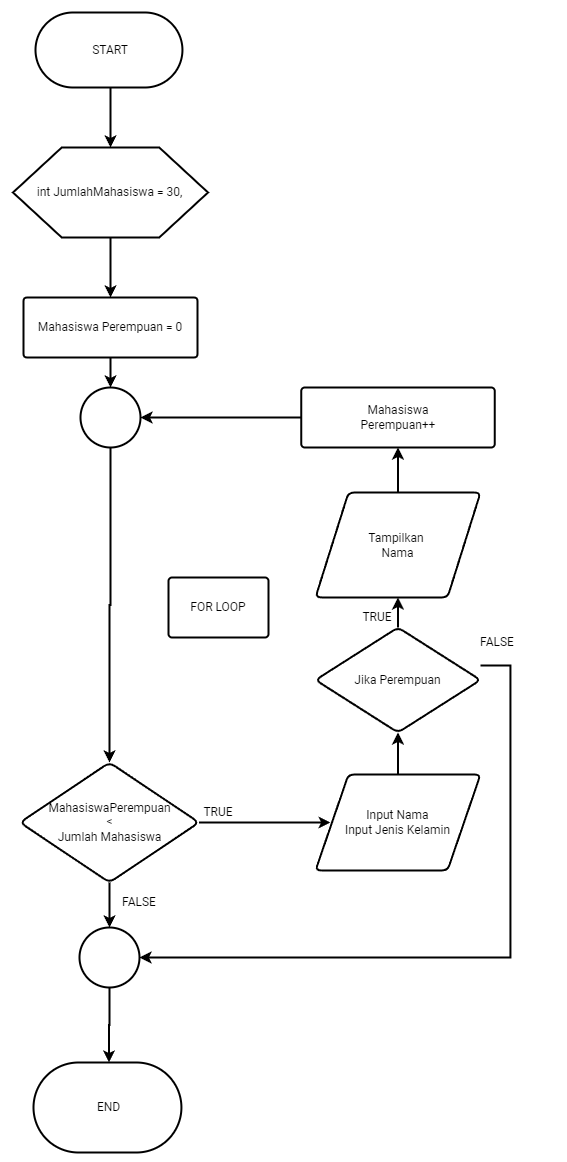

The diagram above was exported from draw.io. Its source (the exported page's mxGraphModel, read from the mxfile embedded in the PNG):
<mxGraphModel dx="925" dy="496" grid="1" gridSize="15" guides="1" tooltips="1" connect="1" arrows="1" page="1" pageScale="1" pageWidth="1442" pageHeight="2040">
  <root>
    <mxCell id="0" />
    <mxCell id="1" parent="0" />
    <mxCell id="K0C3mSP_vHxl-GQbBXyI-10" style="edgeStyle=orthogonalEdgeStyle;rounded=0;orthogonalLoop=1;jettySize=auto;html=1;entryX=0.5;entryY=0;entryDx=0;entryDy=0;entryPerimeter=0;" edge="1" parent="1" source="K0C3mSP_vHxl-GQbBXyI-2" target="K0C3mSP_vHxl-GQbBXyI-3">
      <mxGeometry relative="1" as="geometry" />
    </mxCell>
    <mxCell id="K0C3mSP_vHxl-GQbBXyI-2" value="START" style="shape=mxgraph.flowchart.start/terminator;whiteSpace=wrap;html=1;fillColor=#ffffff;strokeColor=#000000;strokeWidth=2;" vertex="1" name="Start/Terminator" parent="1">
      <mxGeometry x="319" y="45" width="150" height="75" as="geometry" />
    </mxCell>
    <mxCell id="K0C3mSP_vHxl-GQbBXyI-42" style="edgeStyle=orthogonalEdgeStyle;rounded=0;orthogonalLoop=1;jettySize=auto;html=1;entryX=0.5;entryY=0;entryDx=0;entryDy=0;entryPerimeter=0;" edge="1" parent="1" source="K0C3mSP_vHxl-GQbBXyI-3" target="K0C3mSP_vHxl-GQbBXyI-41">
      <mxGeometry relative="1" as="geometry" />
    </mxCell>
    <mxCell id="K0C3mSP_vHxl-GQbBXyI-3" value="int JumlahMahasiswa = 30," style="shape=hexagon;perimeter=hexagonPerimeter2;whiteSpace=wrap;html=1;" vertex="1" name="Hexagon" parent="1">
      <mxGeometry x="296.5" y="180" width="195" height="90" as="geometry" />
    </mxCell>
    <mxCell id="K0C3mSP_vHxl-GQbBXyI-13" style="edgeStyle=orthogonalEdgeStyle;rounded=0;orthogonalLoop=1;jettySize=auto;html=1;entryX=0.5;entryY=0;entryDx=0;entryDy=0;entryPerimeter=0;" edge="1" parent="1" source="K0C3mSP_vHxl-GQbBXyI-5" target="K0C3mSP_vHxl-GQbBXyI-6">
      <mxGeometry relative="1" as="geometry" />
    </mxCell>
    <mxCell id="K0C3mSP_vHxl-GQbBXyI-5" value="" style="shape=mxgraph.flowchart.on-page_reference;whiteSpace=wrap;html=1;fillColor=#ffffff;strokeColor=#000000;strokeWidth=2;" vertex="1" name="On-page Reference" parent="1">
      <mxGeometry x="364" y="420" width="60" height="60" as="geometry" />
    </mxCell>
    <mxCell id="K0C3mSP_vHxl-GQbBXyI-14" style="edgeStyle=orthogonalEdgeStyle;rounded=0;orthogonalLoop=1;jettySize=auto;html=1;entryX=0.091;entryY=0.5;entryDx=0;entryDy=0;entryPerimeter=0;" edge="1" parent="1" source="K0C3mSP_vHxl-GQbBXyI-6" target="K0C3mSP_vHxl-GQbBXyI-7">
      <mxGeometry relative="1" as="geometry" />
    </mxCell>
    <mxCell id="K0C3mSP_vHxl-GQbBXyI-15" style="edgeStyle=orthogonalEdgeStyle;rounded=0;orthogonalLoop=1;jettySize=auto;html=1;" edge="1" parent="1" source="K0C3mSP_vHxl-GQbBXyI-6">
      <mxGeometry relative="1" as="geometry">
        <mxPoint x="393" y="960" as="targetPoint" />
      </mxGeometry>
    </mxCell>
    <mxCell id="K0C3mSP_vHxl-GQbBXyI-6" value="MahasiswaPerempuan &lt;br&gt;&amp;lt; &lt;br&gt;Jumlah Mahasiswa" style="shape=mxgraph.flowchart.decision;whiteSpace=wrap;html=1;fillColor=#ffffff;strokeColor=#000000;strokeWidth=2;" vertex="1" name="Decision" parent="1">
      <mxGeometry x="303.5" y="795" width="179" height="120" as="geometry" />
    </mxCell>
    <mxCell id="K0C3mSP_vHxl-GQbBXyI-17" style="edgeStyle=orthogonalEdgeStyle;rounded=0;orthogonalLoop=1;jettySize=auto;html=1;" edge="1" parent="1" source="K0C3mSP_vHxl-GQbBXyI-7" target="K0C3mSP_vHxl-GQbBXyI-8">
      <mxGeometry relative="1" as="geometry" />
    </mxCell>
    <mxCell id="K0C3mSP_vHxl-GQbBXyI-7" value="Input Nama&lt;br&gt;Input Jenis Kelamin" style="shape=mxgraph.flowchart.data;whiteSpace=wrap;html=1;fillColor=#ffffff;strokeColor=#000000;strokeWidth=2;" vertex="1" name="Data" parent="1">
      <mxGeometry x="599" y="807" width="165" height="96" as="geometry" />
    </mxCell>
    <mxCell id="K0C3mSP_vHxl-GQbBXyI-18" style="edgeStyle=orthogonalEdgeStyle;rounded=0;orthogonalLoop=1;jettySize=auto;html=1;" edge="1" parent="1" source="K0C3mSP_vHxl-GQbBXyI-8" target="K0C3mSP_vHxl-GQbBXyI-9">
      <mxGeometry relative="1" as="geometry" />
    </mxCell>
    <mxCell id="K0C3mSP_vHxl-GQbBXyI-24" style="edgeStyle=orthogonalEdgeStyle;rounded=0;orthogonalLoop=1;jettySize=auto;html=1;entryX=1;entryY=0.5;entryDx=0;entryDy=0;entryPerimeter=0;" edge="1" parent="1" source="K0C3mSP_vHxl-GQbBXyI-8" target="K0C3mSP_vHxl-GQbBXyI-21">
      <mxGeometry relative="1" as="geometry">
        <Array as="points">
          <mxPoint x="794" y="698" />
          <mxPoint x="794" y="990" />
        </Array>
      </mxGeometry>
    </mxCell>
    <mxCell id="K0C3mSP_vHxl-GQbBXyI-8" value="Jika Perempuan" style="shape=mxgraph.flowchart.decision;whiteSpace=wrap;html=1;fillColor=#ffffff;strokeColor=#000000;strokeWidth=2;" vertex="1" name="Decision" parent="1">
      <mxGeometry x="599" y="660" width="165" height="105" as="geometry" />
    </mxCell>
    <mxCell id="K0C3mSP_vHxl-GQbBXyI-34" style="edgeStyle=orthogonalEdgeStyle;rounded=0;orthogonalLoop=1;jettySize=auto;html=1;entryX=0.5;entryY=1;entryDx=0;entryDy=0;entryPerimeter=0;" edge="1" parent="1" source="K0C3mSP_vHxl-GQbBXyI-9" target="K0C3mSP_vHxl-GQbBXyI-33">
      <mxGeometry relative="1" as="geometry" />
    </mxCell>
    <mxCell id="K0C3mSP_vHxl-GQbBXyI-9" value="Tampilkan&amp;nbsp;&lt;br&gt;Nama" style="shape=mxgraph.flowchart.data;whiteSpace=wrap;html=1;fillColor=#ffffff;strokeColor=#000000;strokeWidth=2;" vertex="1" name="Data" parent="1">
      <mxGeometry x="599" y="525" width="165" height="105" as="geometry" />
    </mxCell>
    <mxCell id="K0C3mSP_vHxl-GQbBXyI-16" value="END" style="shape=mxgraph.flowchart.start/terminator;whiteSpace=wrap;html=1;fillColor=#ffffff;strokeColor=#000000;strokeWidth=2;" vertex="1" name="Start/Terminator" parent="1">
      <mxGeometry x="317" y="1095" width="151" height="90" as="geometry" />
    </mxCell>
    <mxCell id="K0C3mSP_vHxl-GQbBXyI-23" style="edgeStyle=orthogonalEdgeStyle;rounded=0;orthogonalLoop=1;jettySize=auto;html=1;entryX=0.5;entryY=0;entryDx=0;entryDy=0;entryPerimeter=0;" edge="1" parent="1" source="K0C3mSP_vHxl-GQbBXyI-21" target="K0C3mSP_vHxl-GQbBXyI-16">
      <mxGeometry relative="1" as="geometry" />
    </mxCell>
    <mxCell id="K0C3mSP_vHxl-GQbBXyI-21" value="" style="shape=mxgraph.flowchart.on-page_reference;whiteSpace=wrap;html=1;fillColor=#ffffff;strokeColor=#000000;strokeWidth=2;" vertex="1" name="On-page Reference" parent="1">
      <mxGeometry x="363" y="960" width="60" height="60" as="geometry" />
    </mxCell>
    <mxCell id="K0C3mSP_vHxl-GQbBXyI-25" value="TRUE" style="text;html=1;strokeColor=none;fillColor=none;align=center;verticalAlign=middle;whiteSpace=wrap;rounded=0;" vertex="1" name="Text" parent="1">
      <mxGeometry x="442" y="825" width="120" height="40" as="geometry" />
    </mxCell>
    <mxCell id="K0C3mSP_vHxl-GQbBXyI-27" value="TRUE" style="text;html=1;strokeColor=none;fillColor=none;align=center;verticalAlign=middle;whiteSpace=wrap;rounded=0;" vertex="1" name="Text" parent="1">
      <mxGeometry x="601" y="630" width="120" height="40" as="geometry" />
    </mxCell>
    <mxCell id="K0C3mSP_vHxl-GQbBXyI-28" value="FALSE" style="text;html=1;strokeColor=none;fillColor=none;align=center;verticalAlign=middle;whiteSpace=wrap;rounded=0;" vertex="1" name="Text" parent="1">
      <mxGeometry x="362.5" y="915" width="120" height="40" as="geometry" />
    </mxCell>
    <mxCell id="K0C3mSP_vHxl-GQbBXyI-29" value="FALSE" style="text;html=1;strokeColor=none;fillColor=none;align=center;verticalAlign=middle;whiteSpace=wrap;rounded=0;" vertex="1" name="Text" parent="1">
      <mxGeometry x="721" y="655" width="120" height="40" as="geometry" />
    </mxCell>
    <mxCell id="K0C3mSP_vHxl-GQbBXyI-30" value="FOR LOOP" style="shape=mxgraph.flowchart.process;whiteSpace=wrap;html=1;fillColor=#ffffff;strokeColor=#000000;strokeWidth=2;" vertex="1" name="Process" parent="1">
      <mxGeometry x="452" y="610" width="100" height="60" as="geometry" />
    </mxCell>
    <mxCell id="K0C3mSP_vHxl-GQbBXyI-36" style="edgeStyle=orthogonalEdgeStyle;rounded=0;orthogonalLoop=1;jettySize=auto;html=1;entryX=1;entryY=0.5;entryDx=0;entryDy=0;entryPerimeter=0;" edge="1" parent="1" source="K0C3mSP_vHxl-GQbBXyI-33" target="K0C3mSP_vHxl-GQbBXyI-5">
      <mxGeometry relative="1" as="geometry" />
    </mxCell>
    <mxCell id="K0C3mSP_vHxl-GQbBXyI-33" value="Mahasiswa&lt;br&gt;Perempuan++" style="shape=mxgraph.flowchart.process;whiteSpace=wrap;html=1;fillColor=#ffffff;strokeColor=#000000;strokeWidth=2;" vertex="1" name="Process" parent="1">
      <mxGeometry x="584.75" y="420" width="193.5" height="60" as="geometry" />
    </mxCell>
    <mxCell id="K0C3mSP_vHxl-GQbBXyI-43" style="edgeStyle=orthogonalEdgeStyle;rounded=0;orthogonalLoop=1;jettySize=auto;html=1;exitX=0.5;exitY=1;exitDx=0;exitDy=0;exitPerimeter=0;entryX=0.5;entryY=0;entryDx=0;entryDy=0;entryPerimeter=0;" edge="1" parent="1" source="K0C3mSP_vHxl-GQbBXyI-41" target="K0C3mSP_vHxl-GQbBXyI-5">
      <mxGeometry relative="1" as="geometry" />
    </mxCell>
    <mxCell id="K0C3mSP_vHxl-GQbBXyI-41" value="Mahasiswa Perempuan = 0" style="shape=mxgraph.flowchart.process;whiteSpace=wrap;html=1;fillColor=#ffffff;strokeColor=#000000;strokeWidth=2;" vertex="1" name="Process" parent="1">
      <mxGeometry x="307" y="330" width="174" height="60" as="geometry" />
    </mxCell>
  </root>
</mxGraphModel>